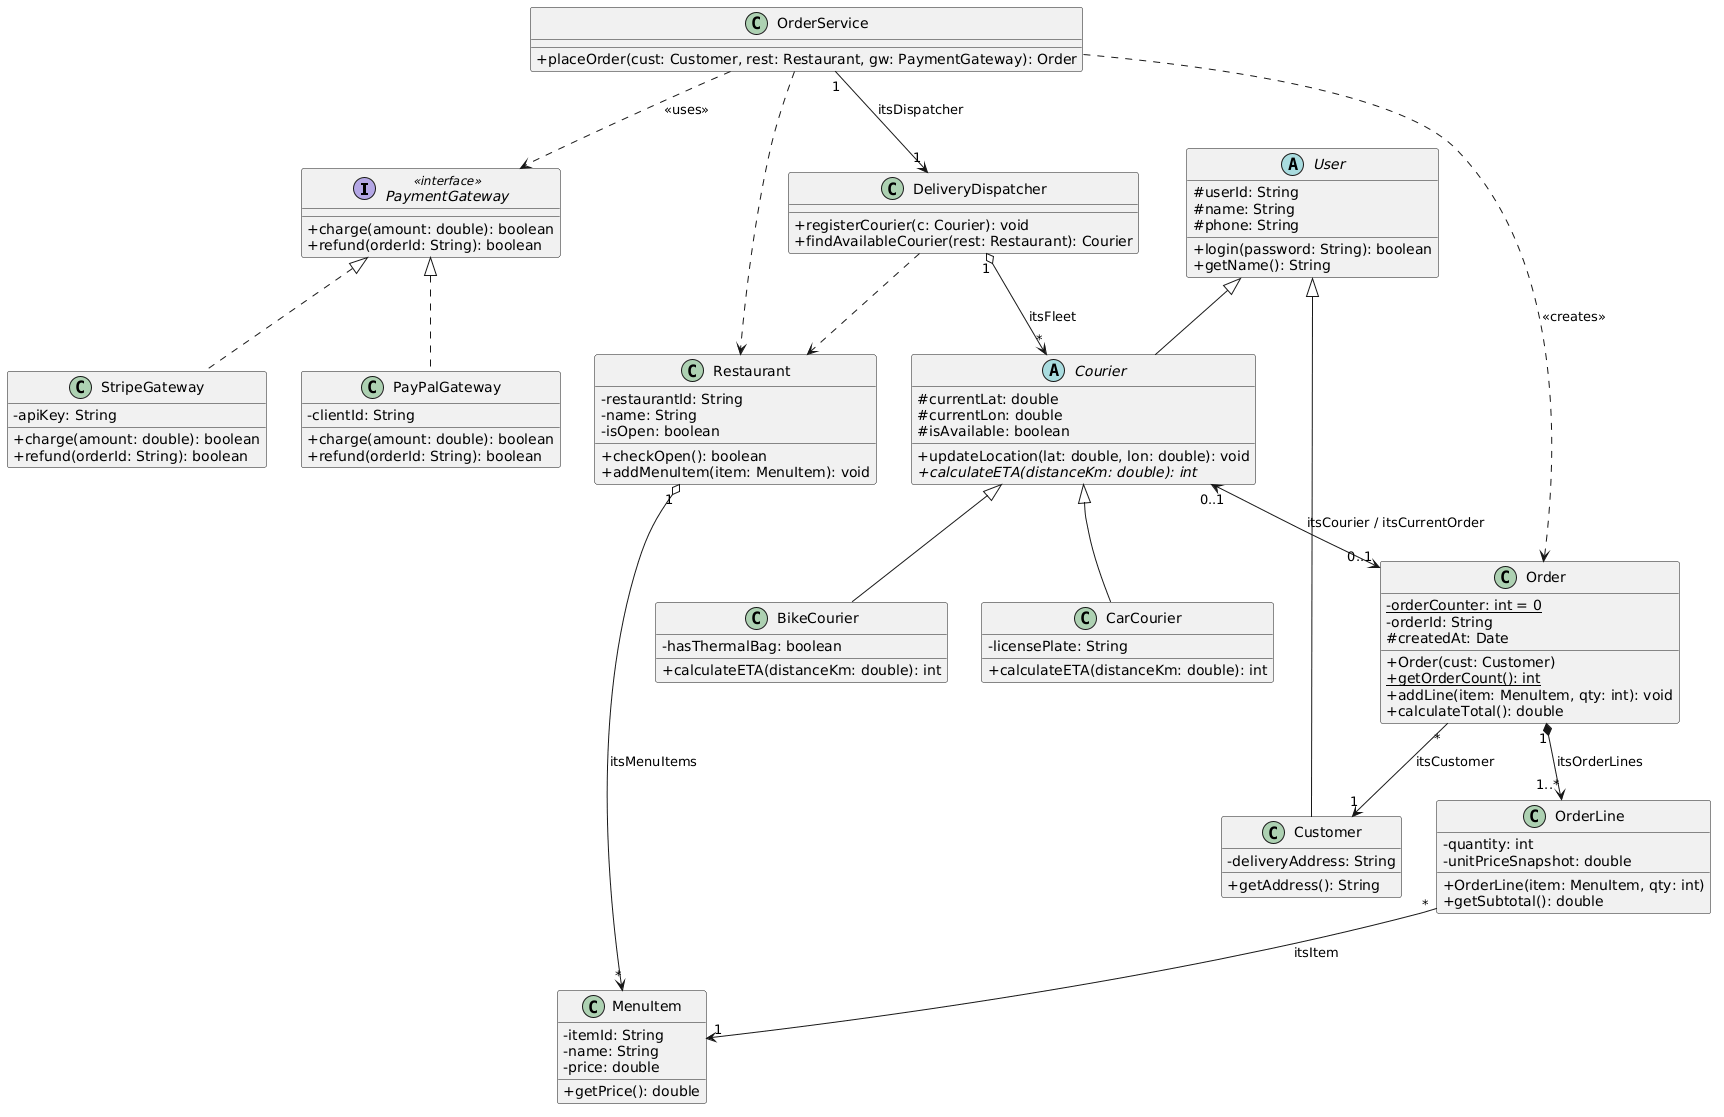

The diagram above was rendered by PlantUML. Its source (embedded in the PNG):
@startuml
skinparam classAttributeIconSize 0
skinparam monochrome false
skinparam shadowing false

' ==================== INTERFACES (Realization) ====================
interface PaymentGateway <<interface>> {
    + charge(amount: double): boolean
    + refund(orderId: String): boolean
}

class StripeGateway {
    - apiKey: String
    + charge(amount: double): boolean
    + refund(orderId: String): boolean
}

class PayPalGateway {
    - clientId: String
    + charge(amount: double): boolean
    + refund(orderId: String): boolean
}

' ==================== USER & COURIER HIERARCHY (Inheritance) ====================
abstract class User {
    # userId: String
    # name: String
    # phone: String
    + login(password: String): boolean
    + getName(): String
}

class Customer {
    - deliveryAddress: String
    + getAddress(): String
}

abstract class Courier {
    # currentLat: double
    # currentLon: double
    # isAvailable: boolean
    + updateLocation(lat: double, lon: double): void
    + {abstract} calculateETA(distanceKm: double): int
}

class BikeCourier {
    - hasThermalBag: boolean
    + calculateETA(distanceKm: double): int
}

class CarCourier {
    - licensePlate: String
    + calculateETA(distanceKm: double): int
}

' ==================== CORE DOMAIN CLASSES ====================
class Restaurant {
    - restaurantId: String
    - name: String
    - isOpen: boolean
    + checkOpen(): boolean
    + addMenuItem(item: MenuItem): void
}

class MenuItem {
    - itemId: String
    - name: String
    - price: double
    + getPrice(): double
}

class Order {
    - {static} orderCounter: int = 0
    - orderId: String
    # createdAt: Date
    + Order(cust: Customer)
    + {static} getOrderCount(): int
    + addLine(item: MenuItem, qty: int): void
    + calculateTotal(): double
}

class OrderLine {
    - quantity: int
    - unitPriceSnapshot: double
    + OrderLine(item: MenuItem, qty: int)
    + getSubtotal(): double
}

' ==================== SERVICES / MANAGERS ====================
class DeliveryDispatcher {
    + registerCourier(c: Courier): void
    + findAvailableCourier(rest: Restaurant): Courier
}

class OrderService {
    + placeOrder(cust: Customer, rest: Restaurant, gw: PaymentGateway): Order
}

' ==================== RELATIONSHIPS ====================

' 1. Realization (Implements)
PaymentGateway <|.. StripeGateway
PaymentGateway <|.. PayPalGateway

' 2. Generalization / Inheritance (2-Level Hierarchy!)
User <|-- Customer
User <|-- Courier
Courier <|-- BikeCourier
Courier <|-- CarCourier

' 3. Composition (Strong Ownership - Dies with parent)
Order "1" *--> "1..*" OrderLine : itsOrderLines

' 4. Aggregation (Weak Ownership - Container/Fleet)
Restaurant "1" o--> "*" MenuItem : itsMenuItems
DeliveryDispatcher "1" o--> "*" Courier : itsFleet

' 5. Directed Association (Unidirectional Reference)
Order "*" --> "1" Customer : itsCustomer
OrderLine "*" --> "1" MenuItem : itsItem
OrderService "1" --> "1" DeliveryDispatcher : itsDispatcher

' 6. Bi-Directional Association (Mutual Reference)
Courier "0..1" <--> "0..1" Order : itsCourier / itsCurrentOrder

' 7. Dependency (Temporary usage via method parameters/return)
OrderService ..> PaymentGateway : <<uses>>
OrderService ..> Order : <<creates>>
OrderService ..> Restaurant
DeliveryDispatcher ..> Restaurant
@enduml